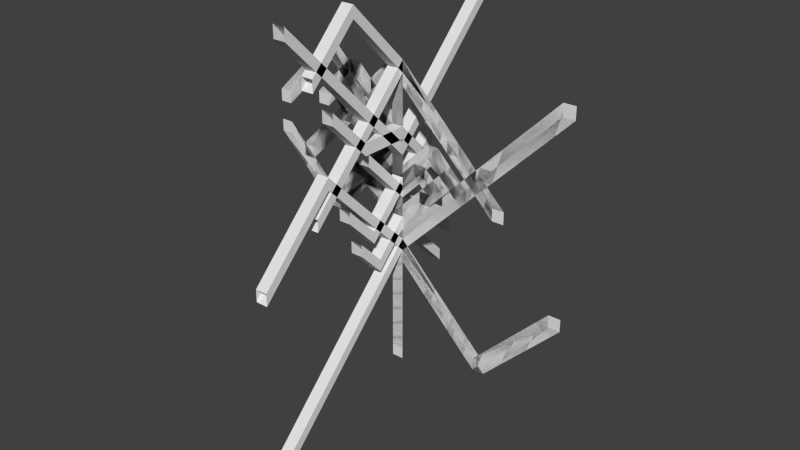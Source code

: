 # Source: Random1.blend  (saved by Blender 2.58.1; exported with 4.5.12 LTS)
import bpy
from mathutils import Matrix  # noqa: F401  (used for matrix-valued properties, if any)

bpy.ops.wm.read_factory_settings(use_empty=True)
scene = bpy.context.scene
scene.name = 'Scene'

# ---- collections
col_collection_1 = bpy.data.collections.new('Collection 1'); scene.collection.children.link(col_collection_1)

# ---- world
world_world = bpy.data.worlds.new('World'); scene.world = world_world
world_world.color = (0.05088, 0.05088, 0.05088)
world_world.use_sun_shadow = False
world_world.sun_shadow_jitter_overblur = 0.0
world_world.cycles.sampling_method = 'MANUAL'
world_world.cycles.sample_map_resolution = 256

# ---- meshes
me_randomtree = bpy.data.meshes.new('RandomTree')
me_randomtree.from_pydata([(0.0, 0.0, 0.0), (0.0, 2.0, 0.0), (0.0, 2.0, 0.0), (0.0, 3.6, 1.6), (0.0, 3.6, 1.6), (0.0, 2.32, 2.88), (0.0, 2.0, 0.0), (0.0, 0.4, 1.6), (0.0, 0.4, 1.6), (0.0, -0.88, 2.88), (0.0, 2.0, 0.0), (1.6, 0.4, 0.0), (1.6, 0.4, 0.0), (2.88, 1.68, 0.0), (0.0, 2.0, 0.0), (1.6, 3.6, 0.0), (1.6, 3.6, 0.0), (2.88, 4.88, 0.0), (0.0, 2.0, 0.0), (0.0, 3.6, 0.0), (0.0, 2.0, 0.0), (0.0, 3.6, 0.0), (0.0, 3.6, 0.0), (0.0, 4.88, 1.28), (0.0, 4.88, 1.28), (0.0, 5.904, 2.304), (0.0, 3.6, 0.0), (0.0, 4.88, -1.28), (0.0, 4.88, -1.28), (0.0, 5.904, -2.304), (0.0, 3.6, 0.0), (-1.28, 4.88, 0.0), (-1.28, 4.88, 0.0), (-2.304, 3.856, 0.0), (0.0, 3.6, 0.0), (-1.28, 2.32, 0.0), (-1.28, 2.32, 0.0), (-2.304, 3.344, 0.0), (0.0, 3.6, 0.0), (0.0, 4.88, 0.0), (0.0, 3.6, 0.0), (0.0, 4.88, 0.0), (0.0, 4.88, 0.0), (0.0, 5.904, 1.024), (0.0, 5.904, 1.024), (0.0, 5.085, 1.843), (0.0, 4.88, 0.0), (0.0, 3.856, 1.024), (0.0, 3.856, 1.024), (0.0, 3.037, 1.843), (0.0, 4.88, 0.0), (1.024, 3.856, 0.0), (1.024, 3.856, 0.0), (1.843, 3.037, 0.0), (0.0, 4.88, 0.0), (-1.024, 3.856, 0.0), (-1.024, 3.856, 0.0), (-1.843, 3.037, 0.0), (0.0, 4.88, 0.0), (0.0, 3.856, 0.0), (0.0, 4.88, 0.0), (0.0, 3.856, 0.0), (0.0, 3.856, 0.0), (0.0, 3.037, -0.8192), (0.0, 3.037, -0.8192), (0.0, 2.381, -1.475), (0.0, 3.856, 0.0), (0.0, 3.856, 0.8192), (0.0, 3.856, 0.8192), (0.0, 4.511, 1.475), (0.0, 3.856, 0.0), (-0.8192, 4.675, 0.0), (-0.8192, 4.675, 0.0), (-1.475, 4.02, 0.0), (0.0, 3.856, 0.0), (-0.8192, 3.037, 0.0), (-0.8192, 3.037, 0.0), (-1.475, 2.381, 0.0), (0.0, 3.856, 0.0), (0.0, 3.037, 0.0), (0.0, 3.856, 0.0), (0.0, 3.037, 0.0), (0.0, 3.037, 0.0), (0.0, 2.381, -0.6554), (0.0, 2.381, -0.6554), (0.0, 1.857, -1.18), (0.0, 3.037, 0.0), (0.0, 2.381, 0.6554), (0.0, 2.381, 0.6554), (0.0, 2.906, 1.18), (0.0, 3.037, 0.0), (-0.6554, 3.692, 0.0), (-0.6554, 3.692, 0.0), (-1.18, 4.216, 0.0), (0.0, 3.037, 0.0), (0.6554, 3.692, 0.0), (0.6554, 3.692, 0.0), (1.18, 3.168, 0.0), (0.0, 3.037, 0.0), (0.0, 2.381, 0.0), (0.0, 3.037, 0.0), (0.0, 2.381, 0.0), (0.0, 2.381, 0.0), (0.0, 1.857, -0.5243), (0.0, 1.857, -0.5243), (0.0, 1.438, -0.9437), (0.0, 2.381, 0.0), (0.0, 1.857, 0.5243), (0.0, 1.857, 0.5243), (0.0, 2.277, 0.9437), (0.0, 2.381, 0.0), (-0.5243, 2.906, 0.0), (-0.5243, 2.906, 0.0), (-0.9437, 3.325, 0.0), (0.0, 2.381, 0.0), (0.5243, 2.906, 0.0), (0.5243, 2.906, 0.0), (0.9437, 3.325, 0.0), (0.0, 2.381, 0.0), (0.0, 2.906, 0.0), (0.0, 2.381, 0.0), (0.0, 2.906, 0.0), (0.0, 2.906, 0.0), (0.0, 3.325, 0.4194), (0.0, 3.325, 0.4194), (0.0, 3.661, 0.755), (0.0, 2.906, 0.0), (0.0, 3.325, -0.4194), (0.0, 3.325, -0.4194), (0.0, 3.661, -0.755), (0.0, 2.906, 0.0), (-0.4194, 3.325, 0.0), (-0.4194, 3.325, 0.0), (-0.755, 3.661, 0.0), (0.0, 2.906, 0.0), (0.4194, 3.325, 0.0), (0.4194, 3.325, 0.0), (0.755, 2.99, 0.0), (0.0, 2.906, 0.0), (0.0, 2.486, 0.0), (0.0, 2.906, 0.0), (0.0, 2.486, 0.0), (0.0, 2.486, 0.0), (0.0, 2.906, 0.0), (0.0, 2.486, 0.0), (0.0, 2.906, 0.0), (0.755, 2.99, 0.0), (0.4194, 3.325, 0.0), (0.4194, 3.325, 0.0), (0.0, 2.906, 0.0), (-0.755, 3.661, 0.0), (-0.4194, 3.325, 0.0), (-0.4194, 3.325, 0.0), (0.0, 2.906, 0.0), (0.0, 3.661, -0.755), (0.0, 3.325, -0.4194), (0.0, 3.325, -0.4194), (0.0, 2.906, 0.0), (0.0, 3.661, 0.755), (0.0, 3.325, 0.4194), (0.0, 3.325, 0.4194), (0.0, 2.906, 0.0), (0.0, 2.906, 0.0), (0.0, 2.381, 0.0), (0.0, 2.906, 0.0), (0.0, 2.381, 0.0), (0.9437, 3.325, 0.0), (0.5243, 2.906, 0.0), (0.5243, 2.906, 0.0), (0.0, 2.381, 0.0), (-0.9437, 3.325, 0.0), (-0.5243, 2.906, 0.0), (-0.5243, 2.906, 0.0), (0.0, 2.381, 0.0), (0.0, 2.277, 0.9437), (0.0, 1.857, 0.5243), (0.0, 1.857, 0.5243), (0.0, 2.381, 0.0), (0.0, 1.438, -0.9437), (0.0, 1.857, -0.5243), (0.0, 1.857, -0.5243), (0.0, 2.381, 0.0), (0.0, 2.381, 0.0), (0.0, 3.037, 0.0), (0.0, 2.381, 0.0), (0.0, 3.037, 0.0), (1.18, 3.168, 0.0), (0.6554, 3.692, 0.0), (0.6554, 3.692, 0.0), (0.0, 3.037, 0.0), (-1.18, 4.216, 0.0), (-0.6554, 3.692, 0.0), (-0.6554, 3.692, 0.0), (0.0, 3.037, 0.0), (0.0, 2.906, 1.18), (0.0, 2.381, 0.6554), (0.0, 2.381, 0.6554), (0.0, 3.037, 0.0), (0.0, 1.857, -1.18), (0.0, 2.381, -0.6554), (0.0, 2.381, -0.6554), (0.0, 3.037, 0.0), (0.0, 3.037, 0.0), (0.0, 3.856, 0.0), (0.0, 3.037, 0.0), (0.0, 3.856, 0.0), (-1.475, 2.381, 0.0), (-0.8192, 3.037, 0.0), (-0.8192, 3.037, 0.0), (0.0, 3.856, 0.0), (-1.475, 4.02, 0.0), (-0.8192, 4.675, 0.0), (-0.8192, 4.675, 0.0), (0.0, 3.856, 0.0), (0.0, 4.511, 1.475), (0.0, 3.856, 0.8192), (0.0, 3.856, 0.8192), (0.0, 3.856, 0.0), (0.0, 2.381, -1.475), (0.0, 3.037, -0.8192), (0.0, 3.037, -0.8192), (0.0, 3.856, 0.0), (0.0, 3.856, 0.0), (0.0, 4.88, 0.0), (0.0, 3.856, 0.0), (0.0, 4.88, 0.0), (-1.843, 3.037, 0.0), (-1.024, 3.856, 0.0), (-1.024, 3.856, 0.0), (0.0, 4.88, 0.0), (1.843, 3.037, 0.0), (1.024, 3.856, 0.0), (1.024, 3.856, 0.0), (0.0, 4.88, 0.0), (0.0, 3.037, 1.843), (0.0, 3.856, 1.024), (0.0, 3.856, 1.024), (0.0, 4.88, 0.0), (0.0, 5.085, 1.843), (0.0, 5.904, 1.024), (0.0, 5.904, 1.024), (0.0, 4.88, 0.0), (0.0, 4.88, 0.0), (0.0, 3.6, 0.0), (0.0, 4.88, 0.0), (0.0, 3.6, 0.0), (-2.304, 3.344, 0.0), (-1.28, 2.32, 0.0), (-1.28, 2.32, 0.0), (0.0, 3.6, 0.0), (-2.304, 3.856, 0.0), (-1.28, 4.88, 0.0), (-1.28, 4.88, 0.0), (0.0, 3.6, 0.0), (0.0, 5.904, -2.304), (0.0, 4.88, -1.28), (0.0, 4.88, -1.28), (0.0, 3.6, 0.0), (0.0, 5.904, 2.304), (0.0, 4.88, 1.28), (0.0, 4.88, 1.28), (0.0, 3.6, 0.0), (0.0, 3.6, 0.0), (0.0, 2.0, 0.0), (0.0, 3.6, 0.0), (0.0, 2.0, 0.0), (2.88, 4.88, 0.0), (1.6, 3.6, 0.0), (1.6, 3.6, 0.0), (0.0, 2.0, 0.0), (2.88, 1.68, 0.0), (1.6, 0.4, 0.0), (1.6, 0.4, 0.0), (0.0, 2.0, 0.0), (0.0, -0.88, 2.88), (0.0, 0.4, 1.6), (0.0, 0.4, 1.6), (0.0, 2.0, 0.0), (0.0, 2.32, 2.88), (0.0, 3.6, 1.6), (0.0, 3.6, 1.6), (0.0, 2.0, 0.0), (0.0, 2.0, 0.0), (0.0, 0.0, 0.0), (0.2, 0.0, 0.0), (0.2, 2.0, 0.0), (0.2, 2.0, 0.0), (0.2, 3.6, 1.6), (0.2, 3.6, 1.6), (0.2, 2.32, 2.88), (0.2, 2.0, 0.0), (0.2, 0.4, 1.6), (0.2, 0.4, 1.6), (0.2, -0.88, 2.88), (0.2, 2.0, 0.0), (1.8, 0.4, 0.0), (1.8, 0.4, 0.0), (3.08, 1.68, 0.0), (0.2, 2.0, 0.0), (1.8, 3.6, 0.0), (1.8, 3.6, 0.0), (3.08, 4.88, 0.0), (0.2, 2.0, 0.0), (0.2, 3.6, 0.0), (0.2, 2.0, 0.0), (0.2, 3.6, 0.0), (0.2, 3.6, 0.0), (0.2, 4.88, 1.28), (0.2, 4.88, 1.28), (0.2, 5.904, 2.304), (0.2, 3.6, 0.0), (0.2, 4.88, -1.28), (0.2, 4.88, -1.28), (0.2, 5.904, -2.304), (0.2, 3.6, 0.0), (-1.08, 4.88, 0.0), (-1.08, 4.88, 0.0), (-2.104, 3.856, 0.0), (0.2, 3.6, 0.0), (-1.08, 2.32, 0.0), (-1.08, 2.32, 0.0), (-2.104, 3.344, 0.0), (0.2, 3.6, 0.0), (0.2, 4.88, 0.0), (0.2, 3.6, 0.0), (0.2, 4.88, 0.0), (0.2, 4.88, 0.0), (0.2, 5.904, 1.024), (0.2, 5.904, 1.024), (0.2, 5.085, 1.843), (0.2, 4.88, 0.0), (0.2, 3.856, 1.024), (0.2, 3.856, 1.024), (0.2, 3.037, 1.843), (0.2, 4.88, 0.0), (1.224, 3.856, 0.0), (1.224, 3.856, 0.0), (2.043, 3.037, 0.0), (0.2, 4.88, 0.0), (-0.824, 3.856, 0.0), (-0.824, 3.856, 0.0), (-1.643, 3.037, 0.0), (0.2, 4.88, 0.0), (0.2, 3.856, 0.0), (0.2, 4.88, 0.0), (0.2, 3.856, 0.0), (0.2, 3.856, 0.0), (0.2, 3.037, -0.8192), (0.2, 3.037, -0.8192), (0.2, 2.381, -1.475), (0.2, 3.856, 0.0), (0.2, 3.856, 0.8192), (0.2, 3.856, 0.8192), (0.2, 4.511, 1.475), (0.2, 3.856, 0.0), (-0.6192, 4.675, 0.0), (-0.6192, 4.675, 0.0), (-1.275, 4.02, 0.0), (0.2, 3.856, 0.0), (-0.6192, 3.037, 0.0), (-0.6192, 3.037, 0.0), (-1.275, 2.381, 0.0), (0.2, 3.856, 0.0), (0.2, 3.037, 0.0), (0.2, 3.856, 0.0), (0.2, 3.037, 0.0), (0.2, 3.037, 0.0), (0.2, 2.381, -0.6554), (0.2, 2.381, -0.6554), (0.2, 1.857, -1.18), (0.2, 3.037, 0.0), (0.2, 2.381, 0.6554), (0.2, 2.381, 0.6554), (0.2, 2.906, 1.18), (0.2, 3.037, 0.0), (-0.4554, 3.692, 0.0), (-0.4554, 3.692, 0.0), (-0.9796, 4.216, 0.0), (0.2, 3.037, 0.0), (0.8554, 3.692, 0.0), (0.8554, 3.692, 0.0), (1.38, 3.168, 0.0), (0.2, 3.037, 0.0), (0.2, 2.381, 0.0), (0.2, 3.037, 0.0), (0.2, 2.381, 0.0), (0.2, 2.381, 0.0), (0.2, 1.857, -0.5243), (0.2, 1.857, -0.5243), (0.2, 1.438, -0.9437), (0.2, 2.381, 0.0), (0.2, 1.857, 0.5243), (0.2, 1.857, 0.5243), (0.2, 2.277, 0.9437), (0.2, 2.381, 0.0), (-0.3243, 2.906, 0.0), (-0.3243, 2.906, 0.0), (-0.7437, 3.325, 0.0), (0.2, 2.381, 0.0), (0.7243, 2.906, 0.0), (0.7243, 2.906, 0.0), (1.144, 3.325, 0.0), (0.2, 2.381, 0.0), (0.2, 2.906, 0.0), (0.2, 2.381, 0.0), (0.2, 2.906, 0.0), (0.2, 2.906, 0.0), (0.2, 3.325, 0.4194), (0.2, 3.325, 0.4194), (0.2, 3.661, 0.755), (0.2, 2.906, 0.0), (0.2, 3.325, -0.4194), (0.2, 3.325, -0.4194), (0.2, 3.661, -0.755), (0.2, 2.906, 0.0), (-0.2194, 3.325, 0.0), (-0.2194, 3.325, 0.0), (-0.555, 3.661, 0.0), (0.2, 2.906, 0.0), (0.6194, 3.325, 0.0), (0.6194, 3.325, 0.0), (0.955, 2.99, 0.0), (0.2, 2.906, 0.0), (0.2, 2.486, 0.0), (0.2, 2.906, 0.0), (0.2, 2.486, 0.0), (0.2, 2.286, 3.258e-08), (0.2, 2.706, 3.258e-08), (0.2, 2.286, 3.258e-08), (0.2, 2.706, 3.258e-08), (0.955, 2.79, 3.258e-08), (0.6194, 3.125, 3.258e-08), (0.6194, 3.125, 3.258e-08), (0.2, 2.706, 3.258e-08), (-0.555, 3.461, 3.258e-08), (-0.2194, 3.125, 3.258e-08), (-0.2194, 3.125, 3.258e-08), (0.2, 2.706, 3.258e-08), (0.2, 3.461, -0.755), (0.2, 3.125, -0.4194), (0.2, 3.125, -0.4194), (0.2, 2.706, 3.258e-08), (0.2, 3.461, 0.755), (0.2, 3.125, 0.4194), (0.2, 3.125, 0.4194), (0.2, 2.706, 3.258e-08), (0.2, 2.706, 3.258e-08), (0.2, 2.181, 3.258e-08), (0.2, 2.706, 3.258e-08), (0.2, 2.181, 3.258e-08), (1.144, 3.125, 3.258e-08), (0.7243, 2.706, 3.258e-08), (0.7243, 2.706, 3.258e-08), (0.2, 2.181, 3.258e-08), (-0.7437, 3.125, 3.258e-08), (-0.3243, 2.706, 3.258e-08), (-0.3243, 2.706, 3.258e-08), (0.2, 2.181, 3.258e-08), (0.2, 2.077, 0.9437), (0.2, 1.657, 0.5243), (0.2, 1.657, 0.5243), (0.2, 2.181, 3.258e-08), (0.2, 1.238, -0.9437), (0.2, 1.657, -0.5243), (0.2, 1.657, -0.5243), (0.2, 2.181, 3.258e-08), (0.2, 2.181, 3.258e-08), (0.2, 2.837, 3.258e-08), (0.2, 2.181, 3.258e-08), (0.2, 2.837, 3.258e-08), (1.38, 2.968, 3.258e-08), (0.8554, 3.492, 3.258e-08), (0.8554, 3.492, 3.258e-08), (0.2, 2.837, 3.258e-08), (-0.9796, 4.016, 3.258e-08), (-0.4554, 3.492, 3.258e-08), (-0.4554, 3.492, 3.258e-08), (0.2, 2.837, 3.258e-08), (0.2, 2.706, 1.18), (0.2, 2.181, 0.6554), (0.2, 2.181, 0.6554), (0.2, 2.837, 3.258e-08), (0.2, 1.657, -1.18), (0.2, 2.181, -0.6554), (0.2, 2.181, -0.6554), (0.2, 2.837, 3.258e-08), (0.2, 2.837, 3.258e-08), (0.2, 3.656, 3.258e-08), (0.2, 2.837, 3.258e-08), (0.2, 3.656, 3.258e-08), (-1.275, 2.181, 3.258e-08), (-0.6192, 2.837, 3.258e-08), (-0.6192, 2.837, 3.258e-08), (0.2, 3.656, 3.258e-08), (-1.275, 3.82, 3.258e-08), (-0.6192, 4.475, 3.258e-08), (-0.6192, 4.475, 3.258e-08), (0.2, 3.656, 3.258e-08), (0.2, 4.311, 1.475), (0.2, 3.656, 0.8192), (0.2, 3.656, 0.8192), (0.2, 3.656, 3.258e-08), (0.2, 2.181, -1.475), (0.2, 2.837, -0.8192), (0.2, 2.837, -0.8192), (0.2, 3.656, 3.258e-08), (0.2, 3.656, 3.258e-08), (0.2, 4.68, 3.258e-08), (0.2, 3.656, 3.258e-08), (0.2, 4.68, 3.258e-08), (-1.643, 2.837, 3.258e-08), (-0.824, 3.656, 3.258e-08), (-0.824, 3.656, 3.258e-08), (0.2, 4.68, 3.258e-08), (2.043, 2.837, 3.258e-08), (1.224, 3.656, 3.258e-08), (1.224, 3.656, 3.258e-08), (0.2, 4.68, 3.258e-08), (0.2, 2.837, 1.843), (0.2, 3.656, 1.024), (0.2, 3.656, 1.024), (0.2, 4.68, 3.258e-08), (0.2, 4.885, 1.843), (0.2, 5.704, 1.024), (0.2, 5.704, 1.024), (0.2, 4.68, 3.258e-08), (0.2, 4.68, 3.258e-08), (0.2, 3.4, 3.258e-08), (0.2, 4.68, 3.258e-08), (0.2, 3.4, 3.258e-08), (-2.104, 3.144, 3.258e-08), (-1.08, 2.12, 3.258e-08), (-1.08, 2.12, 3.258e-08), (0.2, 3.4, 3.258e-08), (-2.104, 3.656, 3.258e-08), (-1.08, 4.68, 3.258e-08), (-1.08, 4.68, 3.258e-08), (0.2, 3.4, 3.258e-08), (0.2, 5.704, -2.304), (0.2, 4.68, -1.28), (0.2, 4.68, -1.28), (0.2, 3.4, 3.258e-08), (0.2, 5.704, 2.304), (0.2, 4.68, 1.28), (0.2, 4.68, 1.28), (0.2, 3.4, 3.258e-08), (0.2, 3.4, 3.258e-08), (0.2, 1.8, 3.258e-08), (0.2, 3.4, 3.258e-08), (0.2, 1.8, 3.258e-08), (3.08, 4.68, 3.258e-08), (1.8, 3.4, 3.258e-08), (1.8, 3.4, 3.258e-08), (0.2, 1.8, 3.258e-08), (3.08, 1.48, 3.258e-08), (1.8, 0.2, 3.258e-08), (1.8, 0.2, 3.258e-08), (0.2, 1.8, 3.258e-08), (0.2, -1.08, 2.88), (0.2, 0.2, 1.6), (0.2, 0.2, 1.6), (0.2, 1.8, 3.258e-08), (0.2, 2.12, 2.88), (0.2, 3.4, 1.6), (0.2, 3.4, 1.6), (0.2, 1.8, 3.258e-08), (0.2, 1.8, 3.258e-08), (0.2, -0.2, 3.258e-08), (0.0, -0.2, 3.258e-08), (0.0, 1.8, 3.258e-08), (0.0, 1.8, 3.258e-08), (0.0, 3.4, 1.6), (0.0, 3.4, 1.6), (0.0, 2.12, 2.88), (0.0, 1.8, 3.258e-08), (0.0, 0.2, 1.6), (0.0, 0.2, 1.6), (0.0, -1.08, 2.88), (0.0, 1.8, 3.258e-08), (1.6, 0.2, 3.258e-08), (1.6, 0.2, 3.258e-08), (2.88, 1.48, 3.258e-08), (0.0, 1.8, 3.258e-08), (1.6, 3.4, 3.258e-08), (1.6, 3.4, 3.258e-08), (2.88, 4.68, 3.258e-08), (0.0, 1.8, 3.258e-08), (0.0, 3.4, 3.258e-08), (0.0, 1.8, 3.258e-08), (0.0, 3.4, 3.258e-08), (0.0, 3.4, 3.258e-08), (0.0, 4.68, 1.28), (0.0, 4.68, 1.28), (0.0, 5.704, 2.304), (0.0, 3.4, 3.258e-08), (0.0, 4.68, -1.28), (0.0, 4.68, -1.28), (0.0, 5.704, -2.304), (0.0, 3.4, 3.258e-08), (-1.28, 4.68, 3.258e-08), (-1.28, 4.68, 3.258e-08), (-2.304, 3.656, 3.258e-08), (0.0, 3.4, 3.258e-08), (-1.28, 2.12, 3.258e-08), (-1.28, 2.12, 3.258e-08), (-2.304, 3.144, 3.258e-08), (0.0, 3.4, 3.258e-08), (0.0, 4.68, 3.258e-08), (0.0, 3.4, 3.258e-08), (0.0, 4.68, 3.258e-08), (0.0, 4.68, 3.258e-08), (0.0, 5.704, 1.024), (0.0, 5.704, 1.024), (0.0, 4.885, 1.843), (0.0, 4.68, 3.258e-08), (0.0, 3.656, 1.024), (0.0, 3.656, 1.024), (0.0, 2.837, 1.843), (0.0, 4.68, 3.258e-08), (1.024, 3.656, 3.258e-08), (1.024, 3.656, 3.258e-08), (1.843, 2.837, 3.258e-08), (0.0, 4.68, 3.258e-08), (-1.024, 3.656, 3.258e-08), (-1.024, 3.656, 3.258e-08), (-1.843, 2.837, 3.258e-08), (0.0, 4.68, 3.258e-08), (0.0, 3.656, 3.258e-08), (0.0, 4.68, 3.258e-08), (0.0, 3.656, 3.258e-08), (0.0, 3.656, 3.258e-08), (0.0, 2.837, -0.8192), (0.0, 2.837, -0.8192), (0.0, 2.181, -1.475), (0.0, 3.656, 3.258e-08), (0.0, 3.656, 0.8192), (0.0, 3.656, 0.8192), (0.0, 4.311, 1.475), (0.0, 3.656, 3.258e-08), (-0.8192, 4.475, 3.258e-08), (-0.8192, 4.475, 3.258e-08), (-1.475, 3.82, 3.258e-08), (0.0, 3.656, 3.258e-08), (-0.8192, 2.837, 3.258e-08), (-0.8192, 2.837, 3.258e-08), (-1.475, 2.181, 3.258e-08), (0.0, 3.656, 3.258e-08), (0.0, 2.837, 3.258e-08), (0.0, 3.656, 3.258e-08), (0.0, 2.837, 3.258e-08), (0.0, 2.837, 3.258e-08), (0.0, 2.181, -0.6554), (0.0, 2.181, -0.6554), (0.0, 1.657, -1.18), (0.0, 2.837, 3.258e-08), (0.0, 2.181, 0.6554), (0.0, 2.181, 0.6554), (0.0, 2.706, 1.18), (0.0, 2.837, 3.258e-08), (-0.6554, 3.492, 3.258e-08), (-0.6554, 3.492, 3.258e-08), (-1.18, 4.016, 3.258e-08), (0.0, 2.837, 3.258e-08), (0.6554, 3.492, 3.258e-08), (0.6554, 3.492, 3.258e-08), (1.18, 2.968, 3.258e-08), (0.0, 2.837, 3.258e-08), (0.0, 2.181, 3.258e-08), (0.0, 2.837, 3.258e-08), (0.0, 2.181, 3.258e-08), (0.0, 2.181, 3.258e-08), (0.0, 1.657, -0.5243), (0.0, 1.657, -0.5243), (0.0, 1.238, -0.9437), (0.0, 2.181, 3.258e-08), (0.0, 1.657, 0.5243), (0.0, 1.657, 0.5243), (0.0, 2.077, 0.9437), (0.0, 2.181, 3.258e-08), (-0.5243, 2.706, 3.258e-08), (-0.5243, 2.706, 3.258e-08), (-0.9437, 3.125, 3.258e-08), (0.0, 2.181, 3.258e-08), (0.5243, 2.706, 3.258e-08), (0.5243, 2.706, 3.258e-08), (0.9437, 3.125, 3.258e-08), (0.0, 2.181, 3.258e-08), (0.0, 2.706, 3.258e-08), (0.0, 2.181, 3.258e-08), (0.0, 2.706, 3.258e-08), (0.0, 2.706, 3.258e-08), (0.0, 3.125, 0.4194), (0.0, 3.125, 0.4194), (0.0, 3.461, 0.755), (0.0, 2.706, 3.258e-08), (0.0, 3.125, -0.4194), (0.0, 3.125, -0.4194), (0.0, 3.461, -0.755), (0.0, 2.706, 3.258e-08), (-0.4194, 3.125, 3.258e-08), (-0.4194, 3.125, 3.258e-08), (-0.755, 3.461, 3.258e-08), (0.0, 2.706, 3.258e-08), (0.4194, 3.125, 3.258e-08), (0.4194, 3.125, 3.258e-08), (0.755, 2.79, 3.258e-08), (0.0, 2.706, 3.258e-08), (0.0, 2.286, 3.258e-08), (0.0, 2.706, 3.258e-08), (0.0, 2.286, 3.258e-08), (0.0, 2.486, 0.0), (0.0, 2.906, 0.0), (0.0, 2.486, 0.0), (0.0, 2.906, 0.0), (0.755, 2.99, 0.0), (0.4194, 3.325, 0.0), (0.4194, 3.325, 0.0), (0.0, 2.906, 0.0), (-0.755, 3.661, 0.0), (-0.4194, 3.325, 0.0), (-0.4194, 3.325, 0.0), (0.0, 2.906, 0.0), (0.0, 3.661, -0.755), (0.0, 3.325, -0.4194), (0.0, 3.325, -0.4194), (0.0, 2.906, 0.0), (0.0, 3.661, 0.755), (0.0, 3.325, 0.4194), (0.0, 3.325, 0.4194), (0.0, 2.906, 0.0), (0.0, 2.906, 0.0), (0.0, 2.381, 0.0), (0.0, 2.906, 0.0), (0.0, 2.381, 0.0), (0.9437, 3.325, 0.0), (0.5243, 2.906, 0.0), (0.5243, 2.906, 0.0), (0.0, 2.381, 0.0), (-0.9437, 3.325, 0.0), (-0.5243, 2.906, 0.0), (-0.5243, 2.906, 0.0), (0.0, 2.381, 0.0), (0.0, 2.277, 0.9437), (0.0, 1.857, 0.5243), (0.0, 1.857, 0.5243), (0.0, 2.381, 0.0), (0.0, 1.438, -0.9437), (0.0, 1.857, -0.5243), (0.0, 1.857, -0.5243), (0.0, 2.381, 0.0), (0.0, 2.381, 0.0), (0.0, 3.037, 0.0), (0.0, 2.381, 0.0), (0.0, 3.037, 0.0), (1.18, 3.168, 0.0), (0.6554, 3.692, 0.0), (0.6554, 3.692, 0.0), (0.0, 3.037, 0.0), (-1.18, 4.216, 0.0), (-0.6554, 3.692, 0.0), (-0.6554, 3.692, 0.0), (0.0, 3.037, 0.0), (0.0, 2.906, 1.18), (0.0, 2.381, 0.6554), (0.0, 2.381, 0.6554), (0.0, 3.037, 0.0), (0.0, 1.857, -1.18), (0.0, 2.381, -0.6554), (0.0, 2.381, -0.6554), (0.0, 3.037, 0.0), (0.0, 3.037, 0.0), (0.0, 3.856, 0.0), (0.0, 3.037, 0.0), (0.0, 3.856, 0.0), (-1.475, 2.381, 0.0), (-0.8192, 3.037, 0.0), (-0.8192, 3.037, 0.0), (0.0, 3.856, 0.0), (-1.475, 4.02, 0.0), (-0.8192, 4.675, 0.0), (-0.8192, 4.675, 0.0), (0.0, 3.856, 0.0), (0.0, 4.511, 1.475), (0.0, 3.856, 0.8192), (0.0, 3.856, 0.8192), (0.0, 3.856, 0.0), (0.0, 2.381, -1.475), (0.0, 3.037, -0.8192), (0.0, 3.037, -0.8192), (0.0, 3.856, 0.0), (0.0, 3.856, 0.0), (0.0, 4.88, 0.0), (0.0, 3.856, 0.0), (0.0, 4.88, 0.0), (-1.843, 3.037, 0.0), (-1.024, 3.856, 0.0), (-1.024, 3.856, 0.0), (0.0, 4.88, 0.0), (1.843, 3.037, 0.0), (1.024, 3.856, 0.0), (1.024, 3.856, 0.0), (0.0, 4.88, 0.0), (0.0, 3.037, 1.843), (0.0, 3.856, 1.024), (0.0, 3.856, 1.024), (0.0, 4.88, 0.0), (0.0, 5.085, 1.843), (0.0, 5.904, 1.024), (0.0, 5.904, 1.024), (0.0, 4.88, 0.0), (0.0, 4.88, 0.0), (0.0, 3.6, 0.0), (0.0, 4.88, 0.0), (0.0, 3.6, 0.0), (-2.304, 3.344, 0.0), (-1.28, 2.32, 0.0), (-1.28, 2.32, 0.0), (0.0, 3.6, 0.0), (-2.304, 3.856, 0.0), (-1.28, 4.88, 0.0), (-1.28, 4.88, 0.0), (0.0, 3.6, 0.0), (0.0, 5.904, -2.304), (0.0, 4.88, -1.28), (0.0, 4.88, -1.28), (0.0, 3.6, 0.0), (0.0, 5.904, 2.304), (0.0, 4.88, 1.28), (0.0, 4.88, 1.28), (0.0, 3.6, 0.0), (0.0, 3.6, 0.0), (0.0, 2.0, 0.0), (0.0, 3.6, 0.0), (0.0, 2.0, 0.0), (2.88, 4.88, 0.0), (1.6, 3.6, 0.0), (1.6, 3.6, 0.0), (0.0, 2.0, 0.0), (2.88, 1.68, 0.0), (1.6, 0.4, 0.0), (1.6, 0.4, 0.0), (0.0, 2.0, 0.0), (0.0, -0.88, 2.88), (0.0, 0.4, 1.6), (0.0, 0.4, 1.6), (0.0, 2.0, 0.0), (0.0, 2.32, 2.88), (0.0, 3.6, 1.6), (0.0, 3.6, 1.6), (0.0, 2.0, 0.0), (0.0, 2.0, 0.0), (0.0, 0.0, 0.0)], [], [(127, 126, 157, 156), (137, 136, 147, 146), (101, 100, 183, 182), (79, 78, 205, 204), (13, 12, 271, 270), (113, 112, 171, 170), (23, 22, 261, 260), (57, 56, 227, 226), (133, 132, 151, 150), (123, 122, 161, 160), (55, 54, 229, 228), (27, 26, 257, 256), (1, 0, 283, 282), (29, 28, 255, 254), (61, 60, 223, 222), (51, 50, 233, 232), (105, 104, 179, 178), (25, 24, 259, 258), (65, 64, 219, 218), (11, 10, 273, 272), (47, 46, 237, 236), (31, 30, 253, 252), (83, 82, 201, 200), (141, 140, 143, 142), (53, 52, 231, 230), (115, 114, 169, 168), (63, 62, 221, 220), (129, 128, 155, 154), (109, 108, 175, 174), (21, 20, 263, 262), (19, 18, 265, 264), (93, 92, 191, 190), (3, 2, 281, 280), (111, 110, 173, 172), (81, 80, 203, 202), (119, 118, 165, 164), (107, 106, 177, 176), (97, 96, 187, 186), (35, 34, 249, 248), (17, 16, 267, 266), (87, 86, 197, 196), (7, 6, 277, 276), (59, 58, 225, 224), (67, 66, 217, 216), (91, 90, 193, 192), (103, 102, 181, 180), (15, 14, 269, 268), (41, 40, 243, 242), (139, 138, 145, 144), (95, 94, 189, 188), (33, 32, 251, 250), (9, 8, 275, 274), (131, 130, 153, 152), (71, 70, 213, 212), (77, 76, 207, 206), (121, 120, 163, 162), (5, 4, 279, 278), (85, 84, 199, 198), (89, 88, 195, 194), (117, 116, 167, 166), (45, 44, 239, 238), (99, 98, 185, 184), (73, 72, 211, 210), (37, 36, 247, 246), (75, 74, 209, 208), (135, 134, 149, 148), (125, 124, 159, 158), (69, 68, 215, 214), (39, 38, 245, 244), (43, 42, 241, 240), (49, 48, 235, 234), (234, 235, 332, 333), (240, 241, 326, 327), (244, 245, 322, 323), (214, 215, 352, 353), (158, 159, 408, 409), (148, 149, 418, 419), (208, 209, 358, 359), (246, 247, 320, 321), (210, 211, 356, 357), (184, 185, 382, 383), (238, 239, 328, 329), (166, 167, 400, 401), (194, 195, 372, 373), (198, 199, 368, 369), (278, 279, 288, 289), (162, 163, 404, 405), (206, 207, 360, 361), (212, 213, 354, 355), (152, 153, 414, 415), (274, 275, 292, 293), (250, 251, 316, 317), (188, 189, 378, 379), (144, 145, 422, 423), (242, 243, 324, 325), (268, 269, 298, 299), (180, 181, 386, 387), (192, 193, 374, 375), (216, 217, 350, 351), (224, 225, 342, 343), (276, 277, 290, 291), (196, 197, 370, 371), (266, 267, 300, 301), (248, 249, 318, 319), (186, 187, 380, 381), (176, 177, 390, 391), (164, 165, 402, 403), (202, 203, 364, 365), (172, 173, 394, 395), (280, 281, 286, 287), (190, 191, 376, 377), (264, 265, 302, 303), (262, 263, 304, 305), (174, 175, 392, 393), (154, 155, 412, 413), (220, 221, 346, 347), (168, 169, 398, 399), (230, 231, 336, 337), (142, 143, 424, 425), (200, 201, 366, 367), (252, 253, 314, 315), (236, 237, 330, 331), (272, 273, 294, 295), (218, 219, 348, 349), (258, 259, 308, 309), (178, 179, 388, 389), (232, 233, 334, 335), (222, 223, 344, 345), (254, 255, 312, 313), (282, 283, 284, 285), (256, 257, 310, 311), (228, 229, 338, 339), (160, 161, 406, 407), (150, 151, 416, 417), (226, 227, 340, 341), (260, 261, 306, 307), (170, 171, 396, 397), (270, 271, 296, 297), (204, 205, 362, 363), (182, 183, 384, 385), (146, 147, 420, 421), (156, 157, 410, 411), (411, 410, 441, 440), (421, 420, 431, 430), (385, 384, 467, 466), (363, 362, 489, 488), (297, 296, 555, 554), (397, 396, 455, 454), (307, 306, 545, 544), (341, 340, 511, 510), (417, 416, 435, 434), (407, 406, 445, 444), (339, 338, 513, 512), (311, 310, 541, 540), (285, 284, 567, 566), (313, 312, 539, 538), (345, 344, 507, 506), (335, 334, 517, 516), (389, 388, 463, 462), (309, 308, 543, 542), (349, 348, 503, 502), (295, 294, 557, 556), (331, 330, 521, 520), (315, 314, 537, 536), (367, 366, 485, 484), (425, 424, 427, 426), (337, 336, 515, 514), (399, 398, 453, 452), (347, 346, 505, 504), (413, 412, 439, 438), (393, 392, 459, 458), (305, 304, 547, 546), (303, 302, 549, 548), (377, 376, 475, 474), (287, 286, 565, 564), (395, 394, 457, 456), (365, 364, 487, 486), (403, 402, 449, 448), (391, 390, 461, 460), (381, 380, 471, 470), (319, 318, 533, 532), (301, 300, 551, 550), (371, 370, 481, 480), (291, 290, 561, 560), (343, 342, 509, 508), (351, 350, 501, 500), (375, 374, 477, 476), (387, 386, 465, 464), (299, 298, 553, 552), (325, 324, 527, 526), (423, 422, 429, 428), (379, 378, 473, 472), (317, 316, 535, 534), (293, 292, 559, 558), (415, 414, 437, 436), (355, 354, 497, 496), (361, 360, 491, 490), (405, 404, 447, 446), (289, 288, 563, 562), (369, 368, 483, 482), (373, 372, 479, 478), (401, 400, 451, 450), (329, 328, 523, 522), (383, 382, 469, 468), (357, 356, 495, 494), (321, 320, 531, 530), (359, 358, 493, 492), (419, 418, 433, 432), (409, 408, 443, 442), (353, 352, 499, 498), (323, 322, 529, 528), (327, 326, 525, 524), (333, 332, 519, 518), (518, 519, 616, 617), (524, 525, 610, 611), (528, 529, 606, 607), (498, 499, 636, 637), (442, 443, 692, 693), (432, 433, 702, 703), (492, 493, 642, 643), (530, 531, 604, 605), (494, 495, 640, 641), (468, 469, 666, 667), (522, 523, 612, 613), (450, 451, 684, 685), (478, 479, 656, 657), (482, 483, 652, 653), (562, 563, 572, 573), (446, 447, 688, 689), (490, 491, 644, 645), (496, 497, 638, 639), (436, 437, 698, 699), (558, 559, 576, 577), (534, 535, 600, 601), (472, 473, 662, 663), (428, 429, 706, 707), (526, 527, 608, 609), (552, 553, 582, 583), (464, 465, 670, 671), (476, 477, 658, 659), (500, 501, 634, 635), (508, 509, 626, 627), (560, 561, 574, 575), (480, 481, 654, 655), (550, 551, 584, 585), (532, 533, 602, 603), (470, 471, 664, 665), (460, 461, 674, 675), (448, 449, 686, 687), (486, 487, 648, 649), (456, 457, 678, 679), (564, 565, 570, 571), (474, 475, 660, 661), (548, 549, 586, 587), (546, 547, 588, 589), (458, 459, 676, 677), (438, 439, 696, 697), (504, 505, 630, 631), (452, 453, 682, 683), (514, 515, 620, 621), (426, 427, 708, 709), (484, 485, 650, 651), (536, 537, 598, 599), (520, 521, 614, 615), (556, 557, 578, 579), (502, 503, 632, 633), (542, 543, 592, 593), (462, 463, 672, 673), (516, 517, 618, 619), (506, 507, 628, 629), (538, 539, 596, 597), (566, 567, 568, 569), (540, 541, 594, 595), (512, 513, 622, 623), (444, 445, 690, 691), (434, 435, 700, 701), (510, 511, 624, 625), (544, 545, 590, 591), (454, 455, 680, 681), (554, 555, 580, 581), (488, 489, 646, 647), (466, 467, 668, 669), (430, 431, 704, 705), (440, 441, 694, 695), (695, 694, 725, 724), (705, 704, 715, 714), (669, 668, 751, 750), (647, 646, 773, 772), (581, 580, 839, 838), (681, 680, 739, 738), (591, 590, 829, 828), (625, 624, 795, 794), (701, 700, 719, 718), (691, 690, 729, 728), (623, 622, 797, 796), (595, 594, 825, 824), (569, 568, 851, 850), (597, 596, 823, 822), (629, 628, 791, 790), (619, 618, 801, 800), (673, 672, 747, 746), (593, 592, 827, 826), (633, 632, 787, 786), (579, 578, 841, 840), (615, 614, 805, 804), (599, 598, 821, 820), (651, 650, 769, 768), (709, 708, 711, 710), (621, 620, 799, 798), (683, 682, 737, 736), (631, 630, 789, 788), (697, 696, 723, 722), (677, 676, 743, 742), (589, 588, 831, 830), (587, 586, 833, 832), (661, 660, 759, 758), (571, 570, 849, 848), (679, 678, 741, 740), (649, 648, 771, 770), (687, 686, 733, 732), (675, 674, 745, 744), (665, 664, 755, 754), (603, 602, 817, 816), (585, 584, 835, 834), (655, 654, 765, 764), (575, 574, 845, 844), (627, 626, 793, 792), (635, 634, 785, 784), (659, 658, 761, 760), (671, 670, 749, 748), (583, 582, 837, 836), (609, 608, 811, 810), (707, 706, 713, 712), (663, 662, 757, 756), (601, 600, 819, 818), (577, 576, 843, 842), (699, 698, 721, 720), (639, 638, 781, 780), (645, 644, 775, 774), (689, 688, 731, 730), (573, 572, 847, 846), (653, 652, 767, 766), (657, 656, 763, 762), (685, 684, 735, 734), (613, 612, 807, 806), (667, 666, 753, 752), (641, 640, 779, 778), (605, 604, 815, 814), (643, 642, 777, 776), (703, 702, 717, 716), (693, 692, 727, 726), (637, 636, 783, 782), (607, 606, 813, 812), (611, 610, 809, 808), (617, 616, 803, 802)])
_uv = me_randomtree.uv_layers.new(name='UVTex')
_uv.uv.foreach_set('vector', [0.6956, 0.9733, 0.6402, 0.9733, 0.6406, 0.9661, 0.6965, 0.9661, 0.1769, 0.9385, 0.222, 0.9386, 0.2212, 0.9443, 0.1765, 0.9443, 0.4666, 0.5845, 0.4963, 0.4344, 0.5156, 0.4395, 0.4855, 0.5909, 0.201, 0.43, 0.2364, 0.2511, 0.2594, 0.2573, 0.2236, 0.4376, 0.3039, 0.7875, 0.1534, 0.7875, 0.1547, 0.7678, 0.3065, 0.768, 0.8949, 0.3903, 0.9328, 0.3524, 0.9371, 0.3579, 0.8995, 0.3955, 0.3386, 0.6587, 0.3386, 0.4947, 0.36, 0.4961, 0.3598, 0.6615, 0.6724, 0.8344, 0.7806, 0.8344, 0.7796, 0.8485, 0.6705, 0.8484, 0.6728, 0.0, 0.7109, 4.161e-05, 0.7103, 0.004929, 0.6725, 0.00493, 0.9854, 0.3226, 0.93, 0.3227, 0.9305, 0.3155, 0.9863, 0.3155, 0.418, 0.675, 0.418, 0.8056, 0.401, 0.8045, 0.4011, 0.6728, 0.5421, 0.2299, 0.3743, 0.2299, 0.3757, 0.208, 0.5449, 0.2082, 0.33, 0.6945, 0.2297, 0.6911, 0.2309, 0.6781, 0.3322, 0.6815, 0.201, 0.2585, 0.2009, 0.3933, 0.1836, 0.391, 0.1836, 0.2574, 0.0221, 0.7875, 0.1306, 0.8089, 0.1269, 0.8229, 0.01747, 0.8011, 0.1777, 0.5333, 0.2934, 0.4644, 0.3014, 0.48, 0.1846, 0.5494, 0.9805, 0.492, 0.9804, 0.5483, 0.9732, 0.5474, 0.9732, 0.4915, 0.843, 0.5204, 0.7083, 0.5203, 0.7105, 0.503, 0.8442, 0.503, 0.8532, 0.05101, 0.9398, 0.05101, 0.9391, 0.06231, 0.8518, 0.06221, 0.1143, 0.2842, 0.1141, 0.4697, 0.09025, 0.4666, 0.09025, 0.2826, 0.7103, 0.5204, 0.8423, 0.5204, 0.8411, 0.5376, 0.7081, 0.5375, 0.6725, 0.002762, 0.6725, 0.1649, 0.6513, 0.1635, 0.6515, 0.0, 0.917, 0.6311, 0.9169, 0.7157, 0.9061, 0.7143, 0.9061, 0.6304, 0.9113, 0.1298, 0.9629, 0.14, 0.9611, 0.1466, 0.9091, 0.1363, 0.3671, 0.8201, 0.4753, 0.8201, 0.4744, 0.8342, 0.3652, 0.8341, 0.7784, 0.9641, 0.7092, 0.9641, 0.7098, 0.9551, 0.7796, 0.9551, 0.8993, 0.7723, 0.8992, 0.8745, 0.8861, 0.8727, 0.8861, 0.7714, 0.6264, 0.2032, 0.6264, 0.238, 0.6219, 0.2374, 0.6219, 0.2029, 0.9957, 0.1266, 0.9503, 0.1266, 0.9507, 0.1207, 0.9965, 0.1207, 0.8194, 0.8344, 0.7376, 0.8296, 0.7389, 0.819, 0.8214, 0.8239, 0.3121, 0.8628, 0.2303, 0.8581, 0.2316, 0.8474, 0.3141, 0.8523, 0.1756, 0.5142, 0.1756, 0.5785, 0.1673, 0.5774, 0.1673, 0.5137, 0.568, 0.1227, 0.3767, 0.1227, 0.3783, 0.09778, 0.5712, 0.09799, 0.9738, 0.6187, 0.9739, 0.6819, 0.9656, 0.6814, 0.9656, 0.6176, 0.8605, 0.5483, 0.9458, 0.5652, 0.9428, 0.5762, 0.8569, 0.5591, 0.7894, 0.04995, 0.7606, 0.0481, 0.7611, 0.04436, 0.7901, 0.04626, 0.02915, 0.9303, 0.08894, 0.9302, 0.08844, 0.938, 0.02814, 0.938, 0.963, 0.242, 0.8957, 0.242, 0.8963, 0.2332, 0.9641, 0.2333, 0.4753, 0.6176, 0.6402, 0.6178, 0.6374, 0.639, 0.4739, 0.639, 0.7644, 0.3441, 0.6139, 0.3441, 0.6152, 0.3245, 0.767, 0.3247, 0.1639, 0.8628, 0.252, 0.8629, 0.2505, 0.8742, 0.1632, 0.8742, 0.3386, 0.4589, 0.3388, 0.2564, 0.3648, 0.2598, 0.3648, 0.4607, 0.201, 0.2148, 0.2435, 0.0, 0.2712, 0.007381, 0.2281, 0.224, 0.9406, 0.8745, 1.0, 0.8745, 0.9995, 0.8822, 0.9396, 0.8822, 0.1756, 0.4076, 0.1755, 0.4901, 0.1649, 0.4887, 0.1649, 0.4069, 0.1488, 0.9421, 0.1489, 0.9987, 0.1415, 0.9982, 0.1415, 0.9411, 0.09933, 0.2574, 0.0, 0.0799, 0.02402, 0.06845, 0.124, 0.2476, 0.9113, 0.3174, 0.8448, 0.3131, 0.8459, 0.3045, 0.913, 0.3089, 0.6572, 0.7263, 0.6787, 0.6176, 0.6927, 0.6213, 0.6709, 0.731, 0.8442, 0.5343, 0.8443, 0.4462, 0.8556, 0.4477, 0.8556, 0.535, 0.4798, 0.7179, 0.6124, 0.7179, 0.6112, 0.7352, 0.4776, 0.7351, 0.01069, 0.6525, 0.01069, 0.4903, 0.03185, 0.4917, 0.03167, 0.6552, 0.4202, 0.9309, 0.381, 0.9701, 0.3762, 0.9646, 0.4158, 0.9251, 0.8939, 0.4199, 0.7839, 0.4198, 0.7858, 0.4057, 0.8949, 0.4057, 0.8411, 0.8745, 0.9271, 0.8745, 0.9264, 0.8857, 0.8396, 0.8856, 0.8489, 0.04995, 0.8201, 0.0481, 0.8206, 0.04436, 0.8496, 0.04626, 0.5911, 0.6003, 0.5911, 0.4382, 0.6123, 0.4396, 0.6121, 0.6031, 0.4341, 0.8875, 0.5045, 0.8875, 0.5033, 0.8966, 0.4335, 0.8966, 0.06162, 0.7701, 0.0126, 0.7212, 0.0194, 0.7152, 0.06879, 0.7646, 0.9344, 0.8314, 0.8993, 0.7962, 0.9044, 0.7923, 0.9392, 0.8271, 0.7599, 0.1592, 0.7599, 0.05101, 0.7741, 0.05193, 0.7739, 0.1611, 0.4666, 0.4013, 0.4963, 0.2511, 0.5156, 0.2563, 0.4855, 0.4077, 0.03148, 0.8657, 0.118, 0.8657, 0.1173, 0.877, 0.03001, 0.8769, 0.7568, 0.4344, 0.6221, 0.4344, 0.6233, 0.4168, 0.7591, 0.4169, 0.7742, 0.1744, 0.8842, 0.1746, 0.8824, 0.1887, 0.7733, 0.1887, 0.2837, 0.9457, 0.252, 0.9003, 0.2582, 0.8966, 0.2901, 0.9424, 0.8263, 0.9963, 0.8264, 0.9512, 0.8322, 0.952, 0.8322, 0.9967, 0.6256, 0.9407, 0.539, 0.9408, 0.5398, 0.9295, 0.6271, 0.9295, 0.6212, 0.8652, 0.5543, 0.8609, 0.5555, 0.8522, 0.6229, 0.8566, 0.6725, 0.2018, 0.6726, 0.0648, 0.6902, 0.0671, 0.6902, 0.2029, 0.7659, 0.7258, 0.7658, 0.6176, 0.7799, 0.6185, 0.7799, 0.7276, 0.7799, 0.7276, 0.7799, 0.6185, 0.7988, 0.6185, 0.7988, 0.7276, 0.6902, 0.2029, 0.6902, 0.0671, 0.709, 0.0671, 0.709, 0.2029, 0.6229, 0.8566, 0.5555, 0.8522, 0.5562, 0.8417, 0.6236, 0.8461, 0.6271, 0.9295, 0.5398, 0.9295, 0.5398, 0.9107, 0.6271, 0.9107, 0.8322, 0.9967, 0.8322, 0.952, 0.851, 0.952, 0.851, 0.9967, 0.2901, 0.9424, 0.2582, 0.8966, 0.2767, 0.8999, 0.3086, 0.9457, 0.7733, 0.1887, 0.8824, 0.1887, 0.8957, 0.202, 0.7866, 0.202, 0.7591, 0.4169, 0.6233, 0.4168, 0.6072, 0.4007, 0.743, 0.4008, 0.03001, 0.8769, 0.1173, 0.877, 0.1306, 0.8903, 0.04331, 0.8902, 0.4855, 0.4077, 0.5156, 0.2563, 0.5618, 0.2655, 0.5317, 0.4168, 0.7739, 0.1611, 0.7741, 0.05193, 0.7929, 0.05195, 0.7928, 0.1611, 0.9392, 0.8271, 0.9044, 0.7923, 0.921, 0.7923, 0.9558, 0.8271, 0.06879, 0.7646, 0.0194, 0.7152, 0.03272, 0.7019, 0.08211, 0.7513, 0.4335, 0.8966, 0.5033, 0.8966, 0.5033, 0.9154, 0.4335, 0.9154, 0.6121, 0.6031, 0.6123, 0.4396, 0.6337, 0.4401, 0.6336, 0.6036, 0.8496, 0.04626, 0.8206, 0.04436, 0.8213, 0.03329, 0.8503, 0.03519, 0.8396, 0.8856, 0.9264, 0.8857, 0.9396, 0.8989, 0.8528, 0.8988, 0.8949, 0.4057, 0.7858, 0.4057, 0.7724, 0.3924, 0.8816, 0.3924, 0.4158, 0.9251, 0.3762, 0.9646, 0.3574, 0.9646, 0.3969, 0.9251, 0.03167, 0.6552, 0.03185, 0.4917, 0.05331, 0.4922, 0.05313, 0.6557, 0.4776, 0.7351, 0.6112, 0.7352, 0.6271, 0.7511, 0.4934, 0.7509, 0.8556, 0.535, 0.8556, 0.4477, 0.8689, 0.461, 0.8689, 0.5483, 0.6709, 0.731, 0.6927, 0.6213, 0.7449, 0.6317, 0.7231, 0.7413, 0.913, 0.3089, 0.8459, 0.3045, 0.8466, 0.294, 0.9137, 0.2984, 0.124, 0.2476, 0.02402, 0.06845, 0.05283, 0.06845, 0.1528, 0.2476, 0.1415, 0.9411, 0.1415, 0.9982, 0.1261, 0.9982, 0.1261, 0.9411, 0.1649, 0.4069, 0.1649, 0.4887, 0.1525, 0.5012, 0.1525, 0.4194, 0.9396, 0.8822, 0.9995, 0.8822, 0.9995, 0.8968, 0.9396, 0.8968, 0.2281, 0.224, 0.2712, 0.007381, 0.3135, 0.01579, 0.2704, 0.2324, 0.3648, 0.4607, 0.3648, 0.2598, 0.3911, 0.2609, 0.3911, 0.4618, 0.1632, 0.8742, 0.2505, 0.8742, 0.2505, 0.893, 0.1632, 0.893, 0.767, 0.3247, 0.6152, 0.3245, 0.6277, 0.3062, 0.7795, 0.3063, 0.4739, 0.639, 0.6374, 0.639, 0.6572, 0.6587, 0.4937, 0.6587, 0.9641, 0.2333, 0.8963, 0.2332, 0.9092, 0.2202, 0.9771, 0.2203, 0.02814, 0.938, 0.08844, 0.938, 0.08844, 0.9543, 0.02814, 0.9543, 0.7901, 0.04626, 0.7611, 0.04436, 0.7618, 0.03329, 0.7908, 0.03519, 0.8569, 0.5591, 0.9428, 0.5762, 0.9387, 0.5971, 0.8527, 0.58, 0.9656, 0.6176, 0.9656, 0.6814, 0.9535, 0.6935, 0.9535, 0.6298, 0.5712, 0.09799, 0.3783, 0.09778, 0.3794, 0.07255, 0.5723, 0.07277, 0.1673, 0.5137, 0.1673, 0.5774, 0.1551, 0.5896, 0.1551, 0.5258, 0.3141, 0.8523, 0.2316, 0.8474, 0.2323, 0.8366, 0.3148, 0.8415, 0.8214, 0.8239, 0.7389, 0.819, 0.7396, 0.8082, 0.8221, 0.813, 0.9965, 0.1207, 0.9507, 0.1207, 0.9507, 0.1053, 0.9965, 0.1053, 0.6219, 0.2029, 0.6219, 0.2374, 0.6074, 0.2374, 0.6074, 0.2029, 0.8861, 0.7714, 0.8861, 0.8727, 0.8686, 0.8727, 0.8686, 0.7714, 0.7796, 0.9551, 0.7098, 0.9551, 0.7231, 0.9418, 0.793, 0.9418, 0.3652, 0.8341, 0.4744, 0.8342, 0.461, 0.8475, 0.3519, 0.8474, 0.9091, 0.1363, 0.9611, 0.1466, 0.9562, 0.1715, 0.9041, 0.1611, 0.9061, 0.6304, 0.9061, 0.7143, 0.888, 0.7143, 0.888, 0.6304, 0.6515, 0.0, 0.6513, 0.1635, 0.6316, 0.1832, 0.6317, 0.01972, 0.7081, 0.5375, 0.8411, 0.5376, 0.8411, 0.556, 0.7081, 0.5559, 0.09025, 0.2826, 0.09025, 0.4666, 0.06769, 0.454, 0.06769, 0.27, 0.8518, 0.06221, 0.9391, 0.06231, 0.939, 0.08115, 0.8517, 0.08105, 0.8442, 0.503, 0.7105, 0.503, 0.7105, 0.4845, 0.8442, 0.4845, 0.9732, 0.4915, 0.9732, 0.5474, 0.9543, 0.5474, 0.9543, 0.4915, 0.1846, 0.5494, 0.3014, 0.48, 0.2979, 0.5008, 0.1811, 0.5702, 0.01747, 0.8011, 0.1269, 0.8229, 0.1226, 0.8443, 0.01322, 0.8225, 0.1836, 0.2574, 0.1836, 0.391, 0.1651, 0.391, 0.1651, 0.2574, 0.3322, 0.6815, 0.2309, 0.6781, 0.2318, 0.6648, 0.333, 0.6683, 0.5449, 0.2082, 0.3757, 0.208, 0.3762, 0.1858, 0.5454, 0.186, 0.4011, 0.6728, 0.401, 0.8045, 0.3853, 0.8201, 0.3855, 0.6884, 0.9863, 0.3155, 0.9305, 0.3155, 0.9305, 0.2966, 0.9863, 0.2966, 0.6725, 0.00493, 0.7103, 0.004929, 0.7215, 0.01619, 0.6837, 0.01619, 0.6705, 0.8484, 0.7796, 0.8485, 0.793, 0.8618, 0.6838, 0.8617, 0.3598, 0.6615, 0.36, 0.4961, 0.3817, 0.4966, 0.3815, 0.662, 0.8995, 0.3955, 0.9371, 0.3579, 0.955, 0.3579, 0.9174, 0.3955, 0.3065, 0.768, 0.1547, 0.7678, 0.1672, 0.7495, 0.319, 0.7497, 0.2236, 0.4376, 0.2594, 0.2573, 0.3035, 0.266, 0.2676, 0.4464, 0.4855, 0.5909, 0.5156, 0.4395, 0.5618, 0.4487, 0.5317, 0.6001, 0.1765, 0.9443, 0.2212, 0.9443, 0.2079, 0.9577, 0.1632, 0.9577, 0.6965, 0.9661, 0.6406, 0.9661, 0.6406, 0.9473, 0.6965, 0.9473, 0.6965, 0.9473, 0.6406, 0.9473, 0.6273, 0.9339, 0.6832, 0.9339, 0.1632, 0.9577, 0.2079, 0.9577, 0.1946, 0.971, 0.1499, 0.971, 0.5317, 0.6001, 0.5618, 0.4487, 0.5517, 0.6027, 0.5115, 0.6001, 0.2676, 0.4464, 0.3035, 0.266, 0.2914, 0.4495, 0.2435, 0.4464, 0.319, 0.7497, 0.1672, 0.7495, 0.1489, 0.7311, 0.3007, 0.7313, 0.9174, 0.3955, 0.955, 0.3579, 0.9729, 0.3579, 0.9353, 0.3955, 0.3815, 0.662, 0.3817, 0.4966, 0.4017, 0.4766, 0.4015, 0.642, 0.6838, 0.8617, 0.793, 0.8618, 0.7796, 0.8751, 0.6705, 0.875, 0.6837, 0.01619, 0.7215, 0.01619, 0.7328, 0.02744, 0.695, 0.02744, 0.9863, 0.2966, 0.9305, 0.2966, 0.9171, 0.2833, 0.973, 0.2833, 0.3855, 0.6884, 0.3853, 0.8201, 0.3698, 0.8069, 0.3699, 0.6752, 0.5454, 0.186, 0.3762, 0.1858, 0.3558, 0.1654, 0.525, 0.1656, 0.333, 0.6683, 0.2318, 0.6648, 0.1306, 0.6613, 0.3326, 0.655, 0.1651, 0.2574, 0.1651, 0.391, 0.1493, 0.4069, 0.1493, 0.2732, 0.01322, 0.8225, 0.1226, 0.8443, 0.01132, 0.837, 0.01322, 0.8079, 0.1811, 0.5702, 0.2979, 0.5008, 0.2945, 0.5216, 0.1777, 0.591, 0.9543, 0.4915, 0.9543, 0.5474, 0.941, 0.5341, 0.941, 0.4782, 0.8442, 0.4845, 0.7105, 0.4845, 0.6947, 0.4687, 0.8283, 0.4687, 0.8517, 0.08105, 0.939, 0.08115, 0.9257, 0.09445, 0.8384, 0.09436, 0.06769, 0.27, 0.06769, 0.454, 0.04513, 0.4414, 0.04513, 0.2574, 0.7081, 0.5559, 0.8411, 0.556, 0.8278, 0.5718, 0.6947, 0.5716, 0.6317, 0.01972, 0.6316, 0.1832, 0.6118, 0.2029, 0.612, 0.03945, 0.888, 0.6304, 0.888, 0.7143, 0.8752, 0.7015, 0.8752, 0.6176, 0.9041, 0.1611, 0.9562, 0.1715, 0.9032, 0.168, 0.9041, 0.1542, 0.3519, 0.8474, 0.461, 0.8475, 0.4477, 0.8608, 0.3386, 0.8607, 0.793, 0.9418, 0.7231, 0.9418, 0.7098, 0.9284, 0.7796, 0.9285, 0.8686, 0.7714, 0.8686, 0.8727, 0.8562, 0.8604, 0.8562, 0.759, 0.6074, 0.2029, 0.6074, 0.2374, 0.5971, 0.2477, 0.5971, 0.2132, 0.9965, 0.1053, 0.9507, 0.1053, 0.9398, 0.09433, 0.9856, 0.09433, 0.8221, 0.813, 0.7396, 0.8082, 0.6572, 0.8033, 0.822, 0.8022, 0.3148, 0.8415, 0.2323, 0.8366, 0.1499, 0.8317, 0.3147, 0.8306, 0.1551, 0.5258, 0.1551, 0.5896, 0.143, 0.6018, 0.143, 0.538, 0.5723, 0.07277, 0.3794, 0.07255, 0.3558, 0.04887, 0.5487, 0.04908, 0.9535, 0.6298, 0.9535, 0.6935, 0.9413, 0.7057, 0.9413, 0.6419, 0.8527, 0.58, 0.9387, 0.5971, 0.8512, 0.5914, 0.8527, 0.5686, 0.7908, 0.03519, 0.7618, 0.03329, 0.7328, 0.03139, 0.7908, 0.03139, 0.02814, 0.9543, 0.08844, 0.9543, 0.07694, 0.9658, 0.01664, 0.9658, 0.9771, 0.2203, 0.9092, 0.2202, 0.9222, 0.2073, 0.99, 0.2074, 0.4937, 0.6587, 0.6572, 0.6587, 0.6436, 0.6784, 0.4801, 0.6784, 0.7795, 0.3063, 0.6277, 0.3062, 0.6094, 0.2878, 0.7612, 0.288, 0.1632, 0.893, 0.2505, 0.893, 0.2372, 0.9063, 0.1499, 0.9063, 0.3911, 0.4618, 0.3911, 0.2609, 0.4157, 0.2747, 0.4157, 0.4755, 0.2704, 0.2324, 0.3135, 0.01579, 0.299, 0.2361, 0.2415, 0.2324, 0.9396, 0.8968, 0.9995, 0.8968, 0.9995, 0.9115, 0.9396, 0.9114, 0.1525, 0.4194, 0.1525, 0.5012, 0.14, 0.5137, 0.14, 0.4318, 0.1261, 0.9411, 0.1261, 0.9982, 0.1152, 0.9873, 0.1152, 0.9302, 0.1528, 0.2476, 0.05283, 0.06845, 0.06253, 0.03423, 0.1625, 0.2133, 0.9137, 0.2984, 0.8466, 0.294, 0.7795, 0.2896, 0.9137, 0.2896, 0.7231, 0.7413, 0.7449, 0.6317, 0.7376, 0.7433, 0.7085, 0.7413, 0.8689, 0.5483, 0.8689, 0.461, 0.8822, 0.4477, 0.8822, 0.535, 0.4934, 0.7509, 0.6271, 0.7511, 0.6137, 0.7669, 0.48, 0.7668, 0.05313, 0.6557, 0.05331, 0.4922, 0.07304, 0.5057, 0.07286, 0.6692, 0.3969, 0.9251, 0.3574, 0.9646, 0.3386, 0.9646, 0.3781, 0.9251, 0.8816, 0.3924, 0.7724, 0.3924, 0.7591, 0.3791, 0.8682, 0.3791, 0.8528, 0.8988, 0.9396, 0.8989, 0.9263, 0.9122, 0.8396, 0.9121, 0.8503, 0.03519, 0.8213, 0.03329, 0.7923, 0.03139, 0.8503, 0.03139, 0.6336, 0.6036, 0.6337, 0.4401, 0.6535, 0.4536, 0.6533, 0.6171, 0.4335, 0.9154, 0.5033, 0.9154, 0.49, 0.9287, 0.4202, 0.9287, 0.08211, 0.7513, 0.03272, 0.7019, 0.03272, 0.683, 0.08211, 0.7324, 0.9558, 0.8271, 0.921, 0.7923, 0.921, 0.7757, 0.9558, 0.8105, 0.7928, 0.1611, 0.7929, 0.05195, 0.8062, 0.06529, 0.8061, 0.1744, 0.5317, 0.4168, 0.5618, 0.2655, 0.5517, 0.4195, 0.5115, 0.4168, 0.04331, 0.8902, 0.1306, 0.8903, 0.1173, 0.9036, 0.02998, 0.9035, 0.743, 0.4008, 0.6072, 0.4007, 0.5911, 0.3846, 0.727, 0.3847, 0.7866, 0.202, 0.8957, 0.202, 0.8824, 0.2153, 0.7733, 0.2153, 0.3086, 0.9457, 0.2767, 0.8999, 0.28, 0.8813, 0.3119, 0.9272, 0.851, 0.9967, 0.851, 0.952, 0.8643, 0.9386, 0.8643, 0.9833, 0.6271, 0.9107, 0.5398, 0.9107, 0.5264, 0.8974, 0.6137, 0.8974, 0.6236, 0.8461, 0.5562, 0.8417, 0.4887, 0.8372, 0.6236, 0.8372, 0.709, 0.2029, 0.709, 0.0671, 0.7251, 0.05101, 0.7251, 0.1869, 0.7988, 0.7276, 0.7988, 0.6185, 0.8121, 0.6318, 0.8121, 0.741, 0.8121, 0.741, 0.8121, 0.6318, 0.8309, 0.6318, 0.8309, 0.741, 0.7251, 0.1869, 0.7251, 0.05101, 0.7438, 0.05101, 0.7438, 0.1869, 0.6236, 0.8372, 0.4887, 0.8372, 0.4887, 0.8162, 0.6236, 0.8162, 0.6137, 0.8974, 0.5264, 0.8974, 0.5264, 0.8785, 0.6137, 0.8785, 0.8643, 0.9833, 0.8643, 0.9386, 0.8832, 0.9386, 0.8832, 0.9833, 0.3119, 0.9272, 0.28, 0.8813, 0.2834, 0.8628, 0.3153, 0.9087, 0.7733, 0.2153, 0.8824, 0.2153, 0.8691, 0.2286, 0.7599, 0.2286, 0.727, 0.3847, 0.5911, 0.3846, 0.6047, 0.3685, 0.7406, 0.3686, 0.02998, 0.9035, 0.1173, 0.9036, 0.1039, 0.9169, 0.01664, 0.9168, 0.5115, 0.4168, 0.5517, 0.4195, 0.5509, 0.4317, 0.5107, 0.4291, 0.8061, 0.1744, 0.8062, 0.06529, 0.825, 0.06531, 0.8249, 0.1744, 0.9558, 0.8105, 0.921, 0.7757, 0.921, 0.759, 0.9558, 0.7939, 0.08211, 0.7324, 0.03272, 0.683, 0.04604, 0.6697, 0.09543, 0.7191, 0.4202, 0.9287, 0.49, 0.9287, 0.49, 0.9476, 0.4202, 0.9476, 0.6533, 0.6171, 0.6535, 0.4536, 0.6749, 0.4541, 0.6747, 0.6176, 0.8503, 0.03139, 0.7923, 0.03139, 0.7923, 0.009248, 0.8503, 0.009248, 0.8396, 0.9121, 0.9263, 0.9122, 0.9131, 0.9254, 0.8263, 0.9253, 0.8682, 0.3791, 0.7591, 0.3791, 0.7724, 0.3657, 0.8816, 0.3657, 0.3781, 0.9251, 0.3386, 0.9646, 0.3386, 0.9458, 0.3781, 0.9063, 0.07286, 0.6692, 0.07304, 0.5057, 0.0945, 0.5062, 0.09432, 0.6697, 0.48, 0.7668, 0.6137, 0.7669, 0.6002, 0.7827, 0.4666, 0.7826, 0.8822, 0.535, 0.8822, 0.4477, 0.8955, 0.4344, 0.8955, 0.5217, 0.7085, 0.7413, 0.7376, 0.7433, 0.7367, 0.7571, 0.7076, 0.7552, 0.9137, 0.2896, 0.7795, 0.2896, 0.7795, 0.2687, 0.9137, 0.2687, 0.1625, 0.2133, 0.06253, 0.03423, 0.07224, 3.369e-08, 0.1722, 0.1791, 0.1152, 0.9302, 0.1152, 0.9873, 0.09983, 0.9873, 0.09983, 0.9302, 0.14, 0.4318, 0.14, 0.5137, 0.1275, 0.5012, 0.1275, 0.4194, 0.9396, 0.9114, 0.9995, 0.9115, 0.9995, 0.9261, 0.9396, 0.926, 0.2415, 0.2324, 0.299, 0.2361, 0.2983, 0.2474, 0.2408, 0.2436, 0.4157, 0.4755, 0.4157, 0.2747, 0.442, 0.2758, 0.442, 0.4766, 0.1499, 0.9063, 0.2372, 0.9063, 0.2372, 0.9252, 0.1499, 0.9252, 0.7612, 0.288, 0.6094, 0.2878, 0.5911, 0.2695, 0.7429, 0.2696, 0.4801, 0.6784, 0.6436, 0.6784, 0.6301, 0.6982, 0.4666, 0.6982, 0.99, 0.2074, 0.9222, 0.2073, 0.9093, 0.1944, 0.9771, 0.1944, 0.01664, 0.9658, 0.07694, 0.9658, 0.07694, 0.9821, 0.01664, 0.9821, 0.7908, 0.03139, 0.7328, 0.03139, 0.7328, 0.009248, 0.7908, 0.009248, 0.8527, 0.5686, 0.8512, 0.5914, 0.8457, 0.591, 0.8472, 0.5682, 0.9413, 0.6419, 0.9413, 0.7057, 0.9292, 0.6935, 0.9292, 0.6298, 0.5487, 0.04908, 0.3558, 0.04887, 0.3569, 0.02364, 0.5498, 0.02386, 0.143, 0.538, 0.143, 0.6018, 0.1308, 0.5896, 0.1308, 0.5258, 0.3147, 0.8306, 0.1499, 0.8317, 0.1499, 0.81, 0.3147, 0.809, 0.822, 0.8022, 0.6572, 0.8033, 0.6572, 0.7816, 0.822, 0.7806, 0.9856, 0.09433, 0.9398, 0.09433, 0.9398, 0.07889, 0.9856, 0.07889, 0.5971, 0.2132, 0.5971, 0.2477, 0.5826, 0.2477, 0.5826, 0.2132, 0.8562, 0.759, 0.8562, 0.8604, 0.8387, 0.8604, 0.8387, 0.759, 0.7796, 0.9285, 0.7098, 0.9284, 0.6965, 0.9151, 0.7663, 0.9152, 0.3386, 0.8607, 0.4477, 0.8608, 0.461, 0.8741, 0.3519, 0.874, 0.9041, 0.1542, 0.9032, 0.168, 0.8966, 0.1676, 0.8975, 0.1537, 0.8752, 0.6176, 0.8752, 0.7015, 0.8571, 0.7015, 0.8571, 0.6176, 0.612, 0.03945, 0.6118, 0.2029, 0.5921, 0.1894, 0.5922, 0.0259, 0.6947, 0.5716, 0.8278, 0.5718, 0.8278, 0.5901, 0.6947, 0.59, 0.04513, 0.2574, 0.04513, 0.4414, 0.02256, 0.4639, 0.02256, 0.28, 0.8384, 0.09436, 0.9257, 0.09445, 0.9257, 0.1133, 0.8384, 0.1132, 0.8283, 0.4687, 0.6947, 0.4687, 0.6947, 0.4502, 0.8283, 0.4502, 0.941, 0.4782, 0.941, 0.5341, 0.9222, 0.5341, 0.9222, 0.4782, 0.1777, 0.591, 0.2945, 0.5216, 0.3165, 0.5272, 0.1997, 0.5966, 0.01322, 0.8079, 0.01132, 0.837, 0.005641, 0.8366, 0.007546, 0.8075, 0.1493, 0.2732, 0.1493, 0.4069, 0.1308, 0.4069, 0.1308, 0.2732, 0.3326, 0.655, 0.1306, 0.6613, 0.1306, 0.6349, 0.3326, 0.6286, 0.525, 0.1656, 0.3558, 0.1654, 0.3563, 0.1432, 0.5255, 0.1433, 0.3699, 0.6752, 0.3698, 0.8069, 0.3542, 0.7936, 0.3543, 0.662, 0.973, 0.2833, 0.9171, 0.2833, 0.9171, 0.2645, 0.973, 0.2645, 0.695, 0.02744, 0.7328, 0.02744, 0.7215, 0.0387, 0.6837, 0.0387, 0.6705, 0.875, 0.7796, 0.8751, 0.7663, 0.8885, 0.6572, 0.8883, 0.4015, 0.642, 0.4017, 0.4766, 0.4234, 0.4771, 0.4232, 0.6425, 0.9353, 0.3955, 0.9729, 0.3579, 0.9729, 0.3758, 0.9353, 0.4134, 0.3007, 0.7313, 0.1489, 0.7311, 0.1306, 0.7128, 0.2824, 0.713, 0.2435, 0.4464, 0.2914, 0.4495, 0.2907, 0.4612, 0.2428, 0.4581, 0.5115, 0.6001, 0.5517, 0.6027, 0.5509, 0.615, 0.5107, 0.6123, 0.1499, 0.971, 0.1946, 0.971, 0.2079, 0.9843, 0.1632, 0.9843, 0.6832, 0.9339, 0.6273, 0.9339, 0.6273, 0.9151, 0.6832, 0.9151, 0.6832, 0.9151, 0.6273, 0.9151, 0.6406, 0.9018, 0.6965, 0.9018, 0.1632, 0.9843, 0.2079, 0.9843, 0.2212, 0.9976, 0.1765, 0.9976, 0.5107, 0.6123, 0.5509, 0.615, 0.5911, 0.6176, 0.5107, 0.6176, 0.2428, 0.4581, 0.2907, 0.4612, 0.3386, 0.4644, 0.2428, 0.4644, 0.2824, 0.713, 0.1306, 0.7128, 0.1432, 0.6945, 0.295, 0.6946, 0.9353, 0.4134, 0.9729, 0.3758, 0.9729, 0.3938, 0.9353, 0.4314, 0.4232, 0.6425, 0.4234, 0.4771, 0.4433, 0.4908, 0.4432, 0.6562, 0.6572, 0.8883, 0.7663, 0.8885, 0.7796, 0.9018, 0.6705, 0.9017, 0.6837, 0.0387, 0.7215, 0.0387, 0.7103, 0.04995, 0.6725, 0.04995, 0.973, 0.2645, 0.9171, 0.2645, 0.9305, 0.2511, 0.9863, 0.2511, 0.3543, 0.662, 0.3542, 0.7936, 0.3386, 0.8092, 0.3387, 0.6776, 0.5255, 0.1433, 0.3563, 0.1432, 0.3703, 0.1227, 0.5395, 0.1229, 0.3326, 0.6286, 0.1306, 0.6349, 0.3301, 0.6022, 0.3386, 0.6543, 0.1308, 0.2732, 0.1308, 0.4069, 0.115, 0.3935, 0.115, 0.2598, 0.007546, 0.8075, 0.005641, 0.8366, 0.003737, 0.8657, 0.003737, 0.8075, 0.1997, 0.5966, 0.3165, 0.5272, 0.3386, 0.5328, 0.2218, 0.6022, 0.9222, 0.4782, 0.9222, 0.5341, 0.9089, 0.5474, 0.9089, 0.4915, 0.8283, 0.4502, 0.6947, 0.4502, 0.7081, 0.4344, 0.8417, 0.4344, 0.8384, 0.1132, 0.9257, 0.1133, 0.939, 0.1266, 0.8517, 0.1265, 0.02256, 0.28, 0.02256, 0.4639, 1.235e-07, 0.4865, 0.0, 0.3025, 0.6947, 0.59, 0.8278, 0.5901, 0.8435, 0.6059, 0.7104, 0.6058, 0.5922, 0.0259, 0.5921, 0.1894, 0.5723, 0.1758, 0.5725, 0.01235, 0.8571, 0.6176, 0.8571, 0.7015, 0.8443, 0.7143, 0.8443, 0.6304, 0.8975, 0.1537, 0.8966, 0.1676, 0.8957, 0.1814, 0.8957, 0.1537, 0.3519, 0.874, 0.461, 0.8741, 0.4743, 0.8875, 0.3652, 0.8873, 0.7663, 0.9152, 0.6965, 0.9151, 0.7098, 0.9018, 0.7797, 0.9019, 0.8387, 0.759, 0.8387, 0.8604, 0.8263, 0.8727, 0.8263, 0.7714, 0.5826, 0.2132, 0.5826, 0.2477, 0.5723, 0.2374, 0.5723, 0.2029, 0.9856, 0.07889, 0.9398, 0.07889, 0.9507, 0.06797, 0.9965, 0.06797, 0.822, 0.7806, 0.6572, 0.7816, 0.8204, 0.759, 0.8263, 0.8017, 0.3147, 0.809, 0.1499, 0.81, 0.3131, 0.7875, 0.319, 0.8301, 0.1308, 0.5258, 0.1308, 0.5896, 0.1187, 0.5774, 0.1187, 0.5137, 0.5498, 0.02386, 0.3569, 0.02364, 0.3702, 0.0, 0.563, 0.0002138, 0.9292, 0.6298, 0.9292, 0.6935, 0.917, 0.6814, 0.917, 0.6176, 0.8472, 0.5682, 0.8457, 0.591, 0.8442, 0.6139, 0.8442, 0.5682, 0.7908, 0.009248, 0.7328, 0.009248, 0.7903, 0.001673, 0.7923, 0.01669, 0.01664, 0.9821, 0.07694, 0.9821, 0.08844, 0.9936, 0.02814, 0.9936, 0.9771, 0.1944, 0.9093, 0.1944, 0.8963, 0.1814, 0.9642, 0.1815, 0.4666, 0.6982, 0.6301, 0.6982, 0.6498, 0.7179, 0.4863, 0.7179, 0.7429, 0.2696, 0.5911, 0.2695, 0.6037, 0.2511, 0.7555, 0.2513, 0.1499, 0.9252, 0.2372, 0.9252, 0.2505, 0.9385, 0.1632, 0.9385, 0.442, 0.4766, 0.442, 0.2758, 0.4666, 0.2511, 0.4666, 0.452, 0.2408, 0.2436, 0.2983, 0.2474, 0.3558, 0.2511, 0.2408, 0.2511, 0.9396, 0.926, 0.9995, 0.9261, 0.9995, 0.9407, 0.9396, 0.9407, 0.1275, 0.4194, 0.1275, 0.5012, 0.115, 0.4887, 0.115, 0.4069, 0.09983, 0.9302, 0.09983, 0.9873, 0.08894, 0.9982, 0.08894, 0.9411, 0.1722, 0.1791, 0.07224, 3.369e-08, 0.101, 0.0, 0.201, 0.1791, 0.9137, 0.2687, 0.7795, 0.2687, 0.9126, 0.2511, 0.9171, 0.2859, 0.7076, 0.7552, 0.7367, 0.7571, 0.7658, 0.759, 0.7076, 0.759, 0.8955, 0.5217, 0.8955, 0.4344, 0.9089, 0.4477, 0.9089, 0.535, 0.4666, 0.7826, 0.6002, 0.7827, 0.6161, 0.7986, 0.4824, 0.7984, 0.09432, 0.6697, 0.0945, 0.5062, 0.1143, 0.4865, 0.1141, 0.65, 0.3781, 0.9063, 0.3386, 0.9458, 0.3386, 0.927, 0.3781, 0.8875, 0.8816, 0.3657, 0.7724, 0.3657, 0.7858, 0.3524, 0.8949, 0.3524, 0.8263, 0.9253, 0.9131, 0.9254, 0.9263, 0.9386, 0.8396, 0.9385, 0.8503, 0.009248, 0.7923, 0.009248, 0.8498, 0.001673, 0.8518, 0.01669, 0.6747, 0.6176, 0.6749, 0.4541, 0.6947, 0.4344, 0.6945, 0.5979, 0.4202, 0.9476, 0.49, 0.9476, 0.5033, 0.9609, 0.4335, 0.9609, 0.09543, 0.7191, 0.04604, 0.6697, 0.06488, 0.6697, 0.1143, 0.7191, 0.9558, 0.7939, 0.921, 0.759, 0.9376, 0.759, 0.9725, 0.7939, 0.8249, 0.1744, 0.825, 0.06531, 0.8384, 0.05201, 0.8383, 0.1611, 0.5107, 0.4291, 0.5509, 0.4317, 0.5911, 0.4344, 0.5107, 0.4344, 0.01664, 0.9168, 0.1039, 0.9169, 0.1172, 0.9302, 0.02995, 0.9301, 0.7406, 0.3686, 0.6047, 0.3685, 0.6184, 0.3524, 0.7542, 0.3526, 0.7599, 0.2286, 0.8691, 0.2286, 0.8824, 0.242, 0.7733, 0.242, 0.3153, 0.9087, 0.2834, 0.8628, 0.3019, 0.8661, 0.3338, 0.912, 0.8832, 0.9833, 0.8832, 0.9386, 0.8965, 0.952, 0.8965, 0.9967, 0.6137, 0.8785, 0.5264, 0.8785, 0.5398, 0.8652, 0.6271, 0.8652, 0.6236, 0.8162, 0.4887, 0.8162, 0.6225, 0.7986, 0.6271, 0.8335, 0.7438, 0.1869, 0.7438, 0.05101, 0.7599, 0.06461, 0.7599, 0.2005, 0.8309, 0.741, 0.8309, 0.6318, 0.8443, 0.6185, 0.8443, 0.7276])
me_randomtree.use_remesh_preserve_volume = False
me_randomtree.use_remesh_preserve_attributes = False
me_randomtree.use_mirror_vertex_groups = False
me_randomtree.update()

# ---- objects
ob_mesh = bpy.data.objects.new('Mesh', me_randomtree)

# ---- transforms, parenting, visibility, modifiers, constraints
ob_mesh.location = (0.0, 0.0, 0.0)
ob_mesh.rotation_euler = (1.571, -0.0, 0.0)
ob_mesh.lineart.crease_threshold = 0.0

# ---- collection membership
col_collection_1.objects.link(ob_mesh)

# ---- scene / render settings (as saved in the file)
scene.frame_start = 1; scene.frame_end = 250; scene.frame_set(1)
scene.render.engine = 'BLENDER_EEVEE_NEXT'
scene.render.image_settings.color_mode = 'RGB'
scene.render.image_settings.compression = 90
scene.render.resolution_percentage = 50
scene.render.dither_intensity = 0.0
scene.render.bake_margin = 2
scene.render.bake_bias = 0.0
scene.cycles.use_denoising = False
scene.cycles.samples = 10
scene.cycles.sampling_pattern = 'TABULATED_SOBOL'
scene.cycles.light_sampling_threshold = 0.0
scene.cycles.use_adaptive_sampling = False
scene.cycles.use_light_tree = False
scene.cycles.blur_glossy = 0.0
scene.cycles.volume_bounces = 1
scene.cycles.pixel_filter_type = 'GAUSSIAN'
scene.cycles.sample_clamp_indirect = 0.0
scene.view_settings.view_transform = 'Standard'
bpy.context.view_layer.update()

# ---- added for rendering (the .blend has no active camera and no usable light): camera, sun
cam_auto = bpy.data.cameras.new('AutoCamera')
cam_auto.lens = 50.0
cam_auto.sensor_width = 36.0
cam_auto.clip_end = 1000.0
ob_auto_camera = bpy.data.objects.new('AutoCamera', cam_auto)
scene.collection.objects.link(ob_auto_camera)
ob_auto_camera.location = (9.85236, -11.6452, 9.98348)
ob_auto_camera.rotation_euler = (1.09748, -7.21219e-08, 0.694738)
scene.camera = ob_auto_camera
light_auto_sun = bpy.data.lights.new('AutoSun', 'SUN')
light_auto_sun.energy = 3.0
light_auto_sun.angle = 0.0523599
ob_auto_sun = bpy.data.objects.new('AutoSun', light_auto_sun)
scene.collection.objects.link(ob_auto_sun)
ob_auto_sun.rotation_euler = (0.872665, 0.174533, 0.523599)
bpy.context.view_layer.update()
